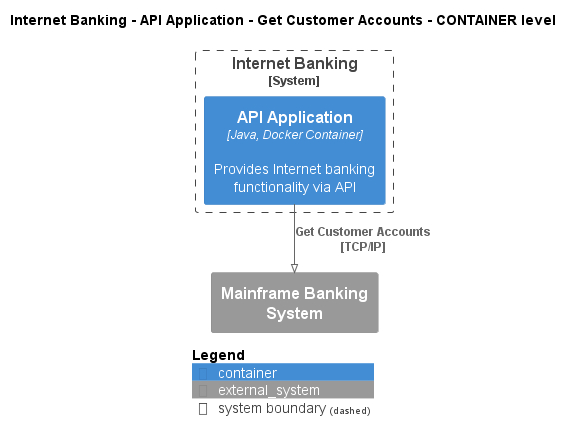

The diagram above was rendered by PlantUML. Its source (embedded in the PNG):
@startuml
!pragma layout smetana
!include ..\..\..\..\..\..\.c4s\C4_Container.puml

AddElementTag("state:new", $bgColor=green, $fontColor=#ffffff, $borderColor=green, $shadowing="False")
AddElementTag("state:changed", $bgColor=orange, $fontColor=#ffffff, $borderColor=orange, $shadowing="False")
AddElementTag("state:removed", $bgColor=red, $fontColor=#ffffff, $borderColor=red, $shadowing="False")

AddRelTag("state:new", $textColor=green, $lineColor=green)
AddRelTag("state:changed", $textColor=orange, $lineColor=orange)
AddRelTag("state:removed", $textColor=red, $lineColor=red)

SHOW_PERSON_PORTRAIT()
LAYOUT_TOP_DOWN()

skinparam linetype polyline

title Internet Banking - API Application - Get Customer Accounts - CONTAINER level


System_Boundary(BigBankPlc.SoftwareSystems.InternetBanking, "Internet Banking") {
    Container(BigBankPlc.SoftwareSystems.InternetBanking.Containers.APIApplication, "API Application", "Java, Docker Container", "Provides Internet banking functionality via API")
}
System_Ext(BigBankPlc.SoftwareSystems.MainframeBankingSystem, "Mainframe Banking System", "")

Rel(BigBankPlc.SoftwareSystems.InternetBanking.Containers.APIApplication, BigBankPlc.SoftwareSystems.MainframeBankingSystem, "Get Customer Accounts\n[TCP/IP]", $tags='protocol:tcp/ip')


SHOW_LEGEND()
@enduml